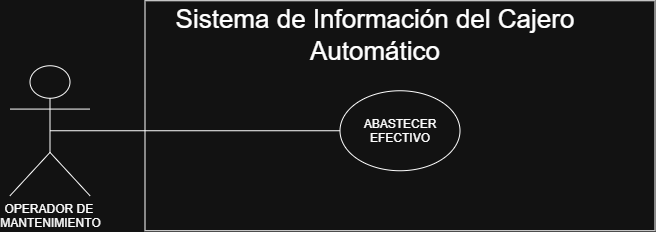

The diagram above was exported from draw.io. Its source (the exported page's mxGraphModel, read from the mxfile embedded in the PNG):
<mxGraphModel dx="691" dy="535" grid="1" gridSize="10" guides="1" tooltips="1" connect="1" arrows="1" fold="1" page="1" pageScale="1" pageWidth="827" pageHeight="1169" math="0" shadow="0">
  <root>
    <mxCell id="0" />
    <mxCell id="1" parent="0" />
    <mxCell id="fRcrA_Pfowvpu0IG61tj-1" parent="1" style="text;html=1;whiteSpace=wrap;strokeColor=none;fillColor=none;align=center;verticalAlign=middle;rounded=0;" value="&lt;span style=&quot;font-size: 26px;&quot;&gt;Sistema de Información del Cajero Automático&lt;/span&gt;" vertex="1">
      <mxGeometry height="30" width="470" x="170.5" y="140" as="geometry" />
    </mxCell>
    <mxCell id="fRcrA_Pfowvpu0IG61tj-10" parent="1" style="shape=umlActor;verticalLabelPosition=bottom;verticalAlign=top;html=1;outlineConnect=0;" value="OPERADOR DE&amp;nbsp;&lt;div&gt;MANTENIMIENTO&lt;/div&gt;" vertex="1">
      <mxGeometry height="130" width="80" x="40" y="185" as="geometry" />
    </mxCell>
    <mxCell id="fRcrA_Pfowvpu0IG61tj-13" edge="1" parent="1" source="fRcrA_Pfowvpu0IG61tj-10" style="endArrow=none;html=1;rounded=0;fontSize=12;startSize=8;endSize=8;curved=1;exitX=0.5;exitY=0.5;exitDx=0;exitDy=0;exitPerimeter=0;entryX=0;entryY=0.5;entryDx=0;entryDy=0;" target="PiMCKHXh5g-FXNSmoPYT-1" value="">
      <mxGeometry height="50" relative="1" width="50" as="geometry">
        <mxPoint x="420" y="320" as="sourcePoint" />
        <mxPoint x="280" y="250" as="targetPoint" />
      </mxGeometry>
    </mxCell>
    <mxCell id="fRcrA_Pfowvpu0IG61tj-17" parent="1" style="rounded=0;whiteSpace=wrap;html=1;fillColor=none;" value="" vertex="1">
      <mxGeometry height="230" width="510" x="175" y="120" as="geometry" />
    </mxCell>
    <mxCell id="PiMCKHXh5g-FXNSmoPYT-1" parent="1" style="ellipse;whiteSpace=wrap;html=1;shapeInside=1;" value="ABASTECER EFECTIVO" vertex="1">
      <mxGeometry height="80" width="120" x="370" y="210" as="geometry" />
    </mxCell>
  </root>
</mxGraphModel>